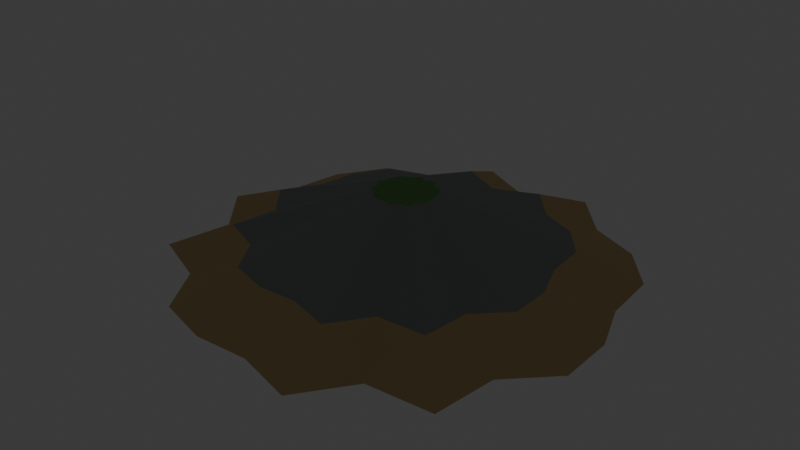 # Source: source.blend  (saved by Blender 5.2.44; exported with 4.5.12 LTS)
import bpy
from mathutils import Matrix  # noqa: F401  (used for matrix-valued properties, if any)

bpy.ops.wm.read_factory_settings(use_empty=True)
scene = bpy.context.scene
scene.name = 'Scene'

# ---- collections
col_collection = bpy.data.collections.new('Collection'); scene.collection.children.link(col_collection)
col_ships_rowboat = bpy.data.collections.new('ships-rowboat'); scene.collection.children.link(col_ships_rowboat)
col_ships_dinghy = bpy.data.collections.new('ships-dinghy'); scene.collection.children.link(col_ships_dinghy)
col_ships_cutter = bpy.data.collections.new('ships-cutter'); scene.collection.children.link(col_ships_cutter)
col_ships_sloop = bpy.data.collections.new('ships-sloop'); scene.collection.children.link(col_ships_sloop)
col_ships_schooner = bpy.data.collections.new('ships-schooner'); scene.collection.children.link(col_ships_schooner)
col_ships_brig = bpy.data.collections.new('ships-brig'); scene.collection.children.link(col_ships_brig)
col_ships_frigate = bpy.data.collections.new('ships-frigate'); scene.collection.children.link(col_ships_frigate)
col_ships_galleon = bpy.data.collections.new('ships-galleon'); scene.collection.children.link(col_ships_galleon)
col_ships_carrack = bpy.data.collections.new('ships-carrack'); scene.collection.children.link(col_ships_carrack)
col_ships_junk = bpy.data.collections.new('ships-junk'); scene.collection.children.link(col_ships_junk)
col_ships_fishing_boat = bpy.data.collections.new('ships-fishing-boat'); scene.collection.children.link(col_ships_fishing_boat)
col_ships_paddle_steamer = bpy.data.collections.new('ships-paddle-steamer'); scene.collection.children.link(col_ships_paddle_steamer)
col_ships_ocean_steamer = bpy.data.collections.new('ships-ocean-steamer'); scene.collection.children.link(col_ships_ocean_steamer)
col_ships_ironclad = bpy.data.collections.new('ships-ironclad'); scene.collection.children.link(col_ships_ironclad)
col_submarines_diving_capsule = bpy.data.collections.new('submarines-diving-capsule'); scene.collection.children.link(col_submarines_diving_capsule)
col_submarines_research_sub = bpy.data.collections.new('submarines-research-sub'); scene.collection.children.link(col_submarines_research_sub)
col_submarines_tandem_sub = bpy.data.collections.new('submarines-tandem-sub'); scene.collection.children.link(col_submarines_tandem_sub)
col_submarines_torpedo_sub = bpy.data.collections.new('submarines-torpedo-sub'); scene.collection.children.link(col_submarines_torpedo_sub)
col_submarines_cargo_sub = bpy.data.collections.new('submarines-cargo-sub'); scene.collection.children.link(col_submarines_cargo_sub)
col_submarines_steampunk_sub = bpy.data.collections.new('submarines-steampunk-sub'); scene.collection.children.link(col_submarines_steampunk_sub)
col_coast_island = bpy.data.collections.new('coast-island'); scene.collection.children.link(col_coast_island)
col_coast_atoll = bpy.data.collections.new('coast-atoll'); scene.collection.children.link(col_coast_atoll)
col_coast_rocky_island = bpy.data.collections.new('coast-rocky-island'); scene.collection.children.link(col_coast_rocky_island)

# ---- materials (node trees are filled in below, after node groups)
mat_poly_surface = bpy.data.materials.new('poly.surface')
mat_poly_metal = bpy.data.materials.new('poly.metal')
mat_poly_glass = bpy.data.materials.new('poly.glass')
mat_poly_light = bpy.data.materials.new('poly.light')

# ---- material node trees
mat_poly_surface.use_nodes = True; mat_poly_surface.node_tree.nodes.clear()
_N = mat_poly_surface.node_tree.nodes; _L = mat_poly_surface.node_tree.links
n0 = _N.new('ShaderNodeBsdfPrincipled'); n0.name = 'Principled BSDF'; n0.location = (-200, 100)
n0.inputs[2].default_value = 0.8
n0.inputs[10].default_value = 0.005
n1 = _N.new('ShaderNodeOutputMaterial'); n1.name = 'Material Output'; n1.location = (200, 100)
n2 = _N.new('ShaderNodeVertexColor'); n2.name = 'Palette'; n2.location = (0, 0)
n2.layer_name = 'Color'
_L.new(n0.outputs[0], n1.inputs[0])
_L.new(n2.outputs[0], n0.inputs[0])
n1.is_active_output = True
mat_poly_metal.use_nodes = True; mat_poly_metal.node_tree.nodes.clear()
_N = mat_poly_metal.node_tree.nodes; _L = mat_poly_metal.node_tree.links
n0 = _N.new('ShaderNodeBsdfPrincipled'); n0.name = 'Principled BSDF'; n0.location = (-200, 100)
n0.inputs[1].default_value = 0.5
n0.inputs[2].default_value = 0.4
n0.inputs[10].default_value = 0.005
n1 = _N.new('ShaderNodeOutputMaterial'); n1.name = 'Material Output'; n1.location = (200, 100)
n2 = _N.new('ShaderNodeVertexColor'); n2.name = 'Palette'; n2.location = (0, 0)
n2.layer_name = 'Color'
_L.new(n0.outputs[0], n1.inputs[0])
_L.new(n2.outputs[0], n0.inputs[0])
n1.is_active_output = True
mat_poly_glass.use_nodes = True; mat_poly_glass.node_tree.nodes.clear()
_N = mat_poly_glass.node_tree.nodes; _L = mat_poly_glass.node_tree.links
n0 = _N.new('ShaderNodeBsdfPrincipled'); n0.name = 'Principled BSDF'; n0.location = (-200, 100)
n0.inputs[1].default_value = 0.25
n0.inputs[2].default_value = 0.22
n0.inputs[10].default_value = 0.005
n1 = _N.new('ShaderNodeOutputMaterial'); n1.name = 'Material Output'; n1.location = (200, 100)
n2 = _N.new('ShaderNodeVertexColor'); n2.name = 'Palette'; n2.location = (0, 0)
n2.layer_name = 'Color'
_L.new(n0.outputs[0], n1.inputs[0])
_L.new(n2.outputs[0], n0.inputs[0])
n1.is_active_output = True
mat_poly_light.use_nodes = True; mat_poly_light.node_tree.nodes.clear()
_N = mat_poly_light.node_tree.nodes; _L = mat_poly_light.node_tree.links
n0 = _N.new('ShaderNodeBsdfPrincipled'); n0.name = 'Principled BSDF'; n0.location = (-200, 100)
n0.inputs[10].default_value = 0.005
n0.inputs[28].default_value = 1.5
n1 = _N.new('ShaderNodeOutputMaterial'); n1.name = 'Material Output'; n1.location = (200, 100)
n2 = _N.new('ShaderNodeVertexColor'); n2.name = 'Palette'; n2.location = (0, 0)
n2.layer_name = 'Color'
_L.new(n0.outputs[0], n1.inputs[0])
_L.new(n2.outputs[0], n0.inputs[0])
_L.new(n2.outputs[0], n0.inputs[27])
n1.is_active_output = True

# ---- world
world_world = bpy.data.worlds.new('World'); scene.world = world_world
world_world.use_nodes = True; world_world.node_tree.nodes.clear()
_N = world_world.node_tree.nodes; _L = world_world.node_tree.links
n0 = _N.new('ShaderNodeOutputWorld'); n0.name = 'World Output'; n0.location = (200, 100)
n1 = _N.new('ShaderNodeBackground'); n1.name = 'Background'; n1.location = (-200, 100)
n1.inputs[0].default_value = (0.05088, 0.05088, 0.05088, 1.0)
_L.new(n1.outputs[0], n0.inputs[0])
n0.is_active_output = True
world_world.color = (0.05088, 0.05088, 0.05088)
world_world.sun_shadow_jitter_overblur = 0.0

# ---- meshes
me_coast_rocky_island__body = bpy.data.meshes.new('coast-rocky-island__body')
me_coast_rocky_island__body.from_pydata([(7.0, 0.0, -0.7), (7.022, -1.881, -0.7), (5.641, -3.257, -0.7), (5.382, -5.382, -0.7), (3.191, -5.527, -0.7), (1.943, -7.251, -0.7), (4.104e-16, -6.702, -0.7), (-1.82, -6.792, -0.7), (-3.62, -6.27, -0.7), (-4.62, -4.62, -0.7), (-6.584, -3.801, -0.7), (-6.159, -1.65, -0.7), (-7.525, -9.215e-16, -0.7), (-6.447, 1.728, -0.7), (-6.117, 3.532, -0.7), (-5.099, 5.099, -0.7), (-3.278, 5.678, -0.7), (-1.965, 7.334, -0.7), (-1.171e-15, 6.373, -0.7), (1.952, 7.285, -0.7), (3.324, 5.757, -0.7), (5.017, 5.017, -0.7), (6.218, 3.59, -0.7), (6.355, 1.703, -0.7), (5.0, 0.0, 0.2), (5.015, -1.344, 0.2), (4.029, -2.326, 0.2), (3.844, -3.844, 0.2), (2.279, -3.948, 0.2), (1.388, -5.179, 0.2), (2.931e-16, -4.787, 0.2), (-1.3, -4.852, 0.2), (-2.586, -4.479, 0.2), (-3.3, -3.3, 0.2), (-4.703, -2.715, 0.2), (-4.4, -1.179, 0.2), (-5.375, -6.582e-16, 0.2), (-4.605, 1.234, 0.2), (-4.369, 2.523, 0.2), (-3.642, 3.642, 0.2), (-2.341, 4.055, 0.2), (-1.404, 5.238, 0.2), (-8.362e-16, 4.552, 0.2), (1.394, 5.203, 0.2), (2.374, 4.112, 0.2), (3.584, 3.584, 0.2), (4.442, 2.564, 0.2), (4.539, 1.216, 0.2), (1.0, 0.0, 1.8), (1.003, -0.2688, 1.8), (0.8058, -0.4652, 1.8), (0.7688, -0.7688, 1.8), (0.4559, -0.7896, 1.8), (0.2775, -1.036, 1.8), (5.863e-17, -0.9575, 1.8), (-0.26, -0.9703, 1.8), (-0.5172, -0.8957, 1.8), (-0.66, -0.66, 1.8), (-0.9406, -0.543, 1.8), (-0.8799, -0.2358, 1.8), (-1.075, -1.316e-16, 1.8), (-0.921, 0.2468, 1.8), (-0.8739, 0.5045, 1.8), (-0.7284, 0.7284, 1.8), (-0.4683, 0.8111, 1.8), (-0.2807, 1.048, 1.8), (-1.672e-16, 0.9104, 1.8), (0.2788, 1.041, 1.8), (0.4749, 0.8225, 1.8), (0.7167, 0.7167, 1.8), (0.8883, 0.5129, 1.8), (0.9078, 0.2433, 1.8), (7.0, 0.0, -0.7), (7.022, -1.881, -0.7), (5.641, -3.257, -0.7), (5.382, -5.382, -0.7), (3.191, -5.527, -0.7), (1.943, -7.251, -0.7), (4.104e-16, -6.702, -0.7), (-1.82, -6.792, -0.7), (-3.62, -6.27, -0.7), (-4.62, -4.62, -0.7), (-6.584, -3.801, -0.7), (-6.159, -1.65, -0.7), (-7.525, -9.215e-16, -0.7), (-6.447, 1.728, -0.7), (-6.117, 3.532, -0.7), (-5.099, 5.099, -0.7), (-3.278, 5.678, -0.7), (-1.965, 7.334, -0.7), (-1.171e-15, 6.373, -0.7), (1.952, 7.285, -0.7), (3.324, 5.757, -0.7), (5.017, 5.017, -0.7), (6.218, 3.59, -0.7), (6.355, 1.703, -0.7), (5.0, 0.0, 0.2), (5.015, -1.344, 0.2), (4.029, -2.326, 0.2), (3.844, -3.844, 0.2), (2.279, -3.948, 0.2), (1.388, -5.179, 0.2), (2.931e-16, -4.787, 0.2), (-1.3, -4.852, 0.2), (-2.586, -4.479, 0.2), (-3.3, -3.3, 0.2), (-4.703, -2.715, 0.2), (-4.4, -1.179, 0.2), (-5.375, -6.582e-16, 0.2), (-4.605, 1.234, 0.2), (-4.369, 2.523, 0.2), (-3.642, 3.642, 0.2), (-2.341, 4.055, 0.2), (-1.404, 5.238, 0.2), (-8.362e-16, 4.552, 0.2), (1.394, 5.203, 0.2), (2.374, 4.112, 0.2), (3.584, 3.584, 0.2), (4.442, 2.564, 0.2), (4.539, 1.216, 0.2), (1.0, 0.0, 1.8), (1.003, -0.2688, 1.8), (0.8058, -0.4652, 1.8), (0.7688, -0.7688, 1.8), (0.4559, -0.7896, 1.8), (0.2775, -1.036, 1.8), (5.863e-17, -0.9575, 1.8), (-0.26, -0.9703, 1.8), (-0.5172, -0.8957, 1.8), (-0.66, -0.66, 1.8), (-0.9406, -0.543, 1.8), (-0.8799, -0.2358, 1.8), (-1.075, -1.316e-16, 1.8), (-0.921, 0.2468, 1.8), (-0.8739, 0.5045, 1.8), (-0.7284, 0.7284, 1.8), (-0.4683, 0.8111, 1.8), (-0.2807, 1.048, 1.8), (-1.672e-16, 0.9104, 1.8), (0.2788, 1.041, 1.8), (0.4749, 0.8225, 1.8), (0.7167, 0.7167, 1.8), (0.8883, 0.5129, 1.8), (0.9078, 0.2433, 1.8), (7.0, 0.0, -0.7), (7.022, -1.881, -0.7), (5.641, -3.257, -0.7), (5.382, -5.382, -0.7), (3.191, -5.527, -0.7), (1.943, -7.251, -0.7), (4.104e-16, -6.702, -0.7), (-1.82, -6.792, -0.7), (-3.62, -6.27, -0.7), (-4.62, -4.62, -0.7), (-6.584, -3.801, -0.7), (-6.159, -1.65, -0.7), (-7.525, -9.215e-16, -0.7), (-6.447, 1.728, -0.7), (-6.117, 3.532, -0.7), (-5.099, 5.099, -0.7), (-3.278, 5.678, -0.7), (-1.965, 7.334, -0.7), (-1.171e-15, 6.373, -0.7), (1.952, 7.285, -0.7), (3.324, 5.757, -0.7), (5.017, 5.017, -0.7), (6.218, 3.59, -0.7), (6.355, 1.703, -0.7), (5.0, 0.0, 0.2), (5.015, -1.344, 0.2), (4.029, -2.326, 0.2), (3.844, -3.844, 0.2), (2.279, -3.948, 0.2), (1.388, -5.179, 0.2), (2.931e-16, -4.787, 0.2), (-1.3, -4.852, 0.2), (-2.586, -4.479, 0.2), (-3.3, -3.3, 0.2), (-4.703, -2.715, 0.2), (-4.4, -1.179, 0.2), (-5.375, -6.582e-16, 0.2), (-4.605, 1.234, 0.2), (-4.369, 2.523, 0.2), (-3.642, 3.642, 0.2), (-2.341, 4.055, 0.2), (-1.404, 5.238, 0.2), (-8.362e-16, 4.552, 0.2), (1.394, 5.203, 0.2), (2.374, 4.112, 0.2), (3.584, 3.584, 0.2), (4.442, 2.564, 0.2), (4.539, 1.216, 0.2), (1.0, 0.0, 1.8), (1.003, -0.2688, 1.8), (0.8058, -0.4652, 1.8), (0.7688, -0.7688, 1.8), (0.4559, -0.7896, 1.8), (0.2775, -1.036, 1.8), (5.863e-17, -0.9575, 1.8), (-0.26, -0.9703, 1.8), (-0.5172, -0.8957, 1.8), (-0.66, -0.66, 1.8), (-0.9406, -0.543, 1.8), (-0.8799, -0.2358, 1.8), (-1.075, -1.316e-16, 1.8), (-0.921, 0.2468, 1.8), (-0.8739, 0.5045, 1.8), (-0.7284, 0.7284, 1.8), (-0.4683, 0.8111, 1.8), (-0.2807, 1.048, 1.8), (-1.672e-16, 0.9104, 1.8), (0.2788, 1.041, 1.8), (0.4749, 0.8225, 1.8), (0.7167, 0.7167, 1.8), (0.8883, 0.5129, 1.8), (0.9078, 0.2433, 1.8)], [], [(0, 24, 25, 1), (1, 25, 26, 2), (2, 26, 27, 3), (3, 27, 28, 4), (4, 28, 29, 5), (5, 29, 30, 6), (6, 30, 31, 7), (7, 31, 32, 8), (8, 32, 33, 9), (9, 33, 34, 10), (10, 34, 35, 11), (11, 35, 36, 12), (12, 36, 37, 13), (13, 37, 38, 14), (14, 38, 39, 15), (15, 39, 40, 16), (16, 40, 41, 17), (17, 41, 42, 18), (18, 42, 43, 19), (19, 43, 44, 20), (20, 44, 45, 21), (21, 45, 46, 22), (22, 46, 47, 23), (23, 47, 24, 0), (96, 120, 121, 97), (97, 121, 122, 98), (98, 122, 123, 99), (99, 123, 124, 100), (100, 124, 125, 101), (101, 125, 126, 102), (102, 126, 127, 103), (103, 127, 128, 104), (104, 128, 129, 105), (105, 129, 130, 106), (106, 130, 131, 107), (107, 131, 132, 108), (108, 132, 133, 109), (109, 133, 134, 110), (110, 134, 135, 111), (111, 135, 136, 112), (112, 136, 137, 113), (113, 137, 138, 114), (114, 138, 139, 115), (115, 139, 140, 116), (116, 140, 141, 117), (117, 141, 142, 118), (118, 142, 143, 119), (119, 143, 120, 96), (192, 193, 194, 195, 196, 197, 198, 199, 200, 201, 202, 203, 204, 205, 206, 207, 208, 209, 210, 211, 212, 213, 214, 215)])
_ca = me_coast_rocky_island__body.color_attributes.new('Color', 'FLOAT_COLOR', 'CORNER')
_ca.data.foreach_set('color', [0.5972, 0.4342, 0.1946, 1.0, 0.5972, 0.4342, 0.1946, 1.0, 0.5972, 0.4342, 0.1946, 1.0, 0.5972, 0.4342, 0.1946, 1.0, 0.5972, 0.4342, 0.1946, 1.0, 0.5972, 0.4342, 0.1946, 1.0, 0.5972, 0.4342, 0.1946, 1.0, 0.5972, 0.4342, 0.1946, 1.0, 0.5972, 0.4342, 0.1946, 1.0, 0.5972, 0.4342, 0.1946, 1.0, 0.5972, 0.4342, 0.1946, 1.0, 0.5972, 0.4342, 0.1946, 1.0, 0.5972, 0.4342, 0.1946, 1.0, 0.5972, 0.4342, 0.1946, 1.0, 0.5972, 0.4342, 0.1946, 1.0, 0.5972, 0.4342, 0.1946, 1.0, 0.5972, 0.4342, 0.1946, 1.0, 0.5972, 0.4342, 0.1946, 1.0, 0.5972, 0.4342, 0.1946, 1.0, 0.5972, 0.4342, 0.1946, 1.0, 0.5972, 0.4342, 0.1946, 1.0, 0.5972, 0.4342, 0.1946, 1.0, 0.5972, 0.4342, 0.1946, 1.0, 0.5972, 0.4342, 0.1946, 1.0, 0.5972, 0.4342, 0.1946, 1.0, 0.5972, 0.4342, 0.1946, 1.0, 0.5972, 0.4342, 0.1946, 1.0, 0.5972, 0.4342, 0.1946, 1.0, 0.5972, 0.4342, 0.1946, 1.0, 0.5972, 0.4342, 0.1946, 1.0, 0.5972, 0.4342, 0.1946, 1.0, 0.5972, 0.4342, 0.1946, 1.0, 0.5972, 0.4342, 0.1946, 1.0, 0.5972, 0.4342, 0.1946, 1.0, 0.5972, 0.4342, 0.1946, 1.0, 0.5972, 0.4342, 0.1946, 1.0, 0.5972, 0.4342, 0.1946, 1.0, 0.5972, 0.4342, 0.1946, 1.0, 0.5972, 0.4342, 0.1946, 1.0, 0.5972, 0.4342, 0.1946, 1.0, 0.5972, 0.4342, 0.1946, 1.0, 0.5972, 0.4342, 0.1946, 1.0, 0.5972, 0.4342, 0.1946, 1.0, 0.5972, 0.4342, 0.1946, 1.0, 0.5972, 0.4342, 0.1946, 1.0, 0.5972, 0.4342, 0.1946, 1.0, 0.5972, 0.4342, 0.1946, 1.0, 0.5972, 0.4342, 0.1946, 1.0, 0.5972, 0.4342, 0.1946, 1.0, 0.5972, 0.4342, 0.1946, 1.0, 0.5972, 0.4342, 0.1946, 1.0, 0.5972, 0.4342, 0.1946, 1.0, 0.5972, 0.4342, 0.1946, 1.0, 0.5972, 0.4342, 0.1946, 1.0, 0.5972, 0.4342, 0.1946, 1.0, 0.5972, 0.4342, 0.1946, 1.0, 0.5972, 0.4342, 0.1946, 1.0, 0.5972, 0.4342, 0.1946, 1.0, 0.5972, 0.4342, 0.1946, 1.0, 0.5972, 0.4342, 0.1946, 1.0, 0.5972, 0.4342, 0.1946, 1.0, 0.5972, 0.4342, 0.1946, 1.0, 0.5972, 0.4342, 0.1946, 1.0, 0.5972, 0.4342, 0.1946, 1.0, 0.5972, 0.4342, 0.1946, 1.0, 0.5972, 0.4342, 0.1946, 1.0, 0.5972, 0.4342, 0.1946, 1.0, 0.5972, 0.4342, 0.1946, 1.0, 0.5972, 0.4342, 0.1946, 1.0, 0.5972, 0.4342, 0.1946, 1.0, 0.5972, 0.4342, 0.1946, 1.0, 0.5972, 0.4342, 0.1946, 1.0, 0.5972, 0.4342, 0.1946, 1.0, 0.5972, 0.4342, 0.1946, 1.0, 0.5972, 0.4342, 0.1946, 1.0, 0.5972, 0.4342, 0.1946, 1.0, 0.5972, 0.4342, 0.1946, 1.0, 0.5972, 0.4342, 0.1946, 1.0, 0.5972, 0.4342, 0.1946, 1.0, 0.5972, 0.4342, 0.1946, 1.0, 0.5972, 0.4342, 0.1946, 1.0, 0.5972, 0.4342, 0.1946, 1.0, 0.5972, 0.4342, 0.1946, 1.0, 0.5972, 0.4342, 0.1946, 1.0, 0.5972, 0.4342, 0.1946, 1.0, 0.5972, 0.4342, 0.1946, 1.0, 0.5972, 0.4342, 0.1946, 1.0, 0.5972, 0.4342, 0.1946, 1.0, 0.5972, 0.4342, 0.1946, 1.0, 0.5972, 0.4342, 0.1946, 1.0, 0.5972, 0.4342, 0.1946, 1.0, 0.5972, 0.4342, 0.1946, 1.0, 0.5972, 0.4342, 0.1946, 1.0, 0.5972, 0.4342, 0.1946, 1.0, 0.5972, 0.4342, 0.1946, 1.0, 0.5972, 0.4342, 0.1946, 1.0, 0.2705, 0.3005, 0.2831, 1.0, 0.2705, 0.3005, 0.2831, 1.0, 0.2705, 0.3005, 0.2831, 1.0, 0.2705, 0.3005, 0.2831, 1.0, 0.2705, 0.3005, 0.2831, 1.0, 0.2705, 0.3005, 0.2831, 1.0, 0.2705, 0.3005, 0.2831, 1.0, 0.2705, 0.3005, 0.2831, 1.0, 0.2705, 0.3005, 0.2831, 1.0, 0.2705, 0.3005, 0.2831, 1.0, 0.2705, 0.3005, 0.2831, 1.0, 0.2705, 0.3005, 0.2831, 1.0, 0.2705, 0.3005, 0.2831, 1.0, 0.2705, 0.3005, 0.2831, 1.0, 0.2705, 0.3005, 0.2831, 1.0, 0.2705, 0.3005, 0.2831, 1.0, 0.2705, 0.3005, 0.2831, 1.0, 0.2705, 0.3005, 0.2831, 1.0, 0.2705, 0.3005, 0.2831, 1.0, 0.2705, 0.3005, 0.2831, 1.0, 0.2705, 0.3005, 0.2831, 1.0, 0.2705, 0.3005, 0.2831, 1.0, 0.2705, 0.3005, 0.2831, 1.0, 0.2705, 0.3005, 0.2831, 1.0, 0.2705, 0.3005, 0.2831, 1.0, 0.2705, 0.3005, 0.2831, 1.0, 0.2705, 0.3005, 0.2831, 1.0, 0.2705, 0.3005, 0.2831, 1.0, 0.2705, 0.3005, 0.2831, 1.0, 0.2705, 0.3005, 0.2831, 1.0, 0.2705, 0.3005, 0.2831, 1.0, 0.2705, 0.3005, 0.2831, 1.0, 0.2705, 0.3005, 0.2831, 1.0, 0.2705, 0.3005, 0.2831, 1.0, 0.2705, 0.3005, 0.2831, 1.0, 0.2705, 0.3005, 0.2831, 1.0, 0.2705, 0.3005, 0.2831, 1.0, 0.2705, 0.3005, 0.2831, 1.0, 0.2705, 0.3005, 0.2831, 1.0, 0.2705, 0.3005, 0.2831, 1.0, 0.2705, 0.3005, 0.2831, 1.0, 0.2705, 0.3005, 0.2831, 1.0, 0.2705, 0.3005, 0.2831, 1.0, 0.2705, 0.3005, 0.2831, 1.0, 0.2705, 0.3005, 0.2831, 1.0, 0.2705, 0.3005, 0.2831, 1.0, 0.2705, 0.3005, 0.2831, 1.0, 0.2705, 0.3005, 0.2831, 1.0, 0.2705, 0.3005, 0.2831, 1.0, 0.2705, 0.3005, 0.2831, 1.0, 0.2705, 0.3005, 0.2831, 1.0, 0.2705, 0.3005, 0.2831, 1.0, 0.2705, 0.3005, 0.2831, 1.0, 0.2705, 0.3005, 0.2831, 1.0, 0.2705, 0.3005, 0.2831, 1.0, 0.2705, 0.3005, 0.2831, 1.0, 0.2705, 0.3005, 0.2831, 1.0, 0.2705, 0.3005, 0.2831, 1.0, 0.2705, 0.3005, 0.2831, 1.0, 0.2705, 0.3005, 0.2831, 1.0, 0.2705, 0.3005, 0.2831, 1.0, 0.2705, 0.3005, 0.2831, 1.0, 0.2705, 0.3005, 0.2831, 1.0, 0.2705, 0.3005, 0.2831, 1.0, 0.2705, 0.3005, 0.2831, 1.0, 0.2705, 0.3005, 0.2831, 1.0, 0.2705, 0.3005, 0.2831, 1.0, 0.2705, 0.3005, 0.2831, 1.0, 0.2705, 0.3005, 0.2831, 1.0, 0.2705, 0.3005, 0.2831, 1.0, 0.2705, 0.3005, 0.2831, 1.0, 0.2705, 0.3005, 0.2831, 1.0, 0.2705, 0.3005, 0.2831, 1.0, 0.2705, 0.3005, 0.2831, 1.0, 0.2705, 0.3005, 0.2831, 1.0, 0.2705, 0.3005, 0.2831, 1.0, 0.2705, 0.3005, 0.2831, 1.0, 0.2705, 0.3005, 0.2831, 1.0, 0.2705, 0.3005, 0.2831, 1.0, 0.2705, 0.3005, 0.2831, 1.0, 0.2705, 0.3005, 0.2831, 1.0, 0.2705, 0.3005, 0.2831, 1.0, 0.2705, 0.3005, 0.2831, 1.0, 0.2705, 0.3005, 0.2831, 1.0, 0.2705, 0.3005, 0.2831, 1.0, 0.2705, 0.3005, 0.2831, 1.0, 0.2705, 0.3005, 0.2831, 1.0, 0.2705, 0.3005, 0.2831, 1.0, 0.2705, 0.3005, 0.2831, 1.0, 0.2705, 0.3005, 0.2831, 1.0, 0.2705, 0.3005, 0.2831, 1.0, 0.2705, 0.3005, 0.2831, 1.0, 0.2705, 0.3005, 0.2831, 1.0, 0.2705, 0.3005, 0.2831, 1.0, 0.2705, 0.3005, 0.2831, 1.0, 0.2705, 0.3005, 0.2831, 1.0, 0.1413, 0.3278, 0.09084, 1.0, 0.1413, 0.3278, 0.09084, 1.0, 0.1413, 0.3278, 0.09084, 1.0, 0.1413, 0.3278, 0.09084, 1.0, 0.1413, 0.3278, 0.09084, 1.0, 0.1413, 0.3278, 0.09084, 1.0, 0.1413, 0.3278, 0.09084, 1.0, 0.1413, 0.3278, 0.09084, 1.0, 0.1413, 0.3278, 0.09084, 1.0, 0.1413, 0.3278, 0.09084, 1.0, 0.1413, 0.3278, 0.09084, 1.0, 0.1413, 0.3278, 0.09084, 1.0, 0.1413, 0.3278, 0.09084, 1.0, 0.1413, 0.3278, 0.09084, 1.0, 0.1413, 0.3278, 0.09084, 1.0, 0.1413, 0.3278, 0.09084, 1.0, 0.1413, 0.3278, 0.09084, 1.0, 0.1413, 0.3278, 0.09084, 1.0, 0.1413, 0.3278, 0.09084, 1.0, 0.1413, 0.3278, 0.09084, 1.0, 0.1413, 0.3278, 0.09084, 1.0, 0.1413, 0.3278, 0.09084, 1.0, 0.1413, 0.3278, 0.09084, 1.0, 0.1413, 0.3278, 0.09084, 1.0])
me_coast_rocky_island__body.materials.append(mat_poly_surface)
me_coast_rocky_island__body.materials.append(mat_poly_metal)
me_coast_rocky_island__body.materials.append(mat_poly_glass)
me_coast_rocky_island__body.materials.append(mat_poly_light)
me_coast_rocky_island__body.update()

# ---- objects
ob_coast_rocky_island = bpy.data.objects.new('coast-rocky-island', None)
ob_coast_rocky_island__body = bpy.data.objects.new('coast-rocky-island__body', me_coast_rocky_island__body)

# ---- transforms, parenting, visibility, modifiers, constraints
ob_coast_rocky_island.location = (0.0, 0.0, 0.0)
ob_coast_rocky_island__body.parent = ob_coast_rocky_island
ob_coast_rocky_island__body.location = (0.0, 0.0, 0.0)

# ---- collection membership
col_coast_rocky_island.objects.link(ob_coast_rocky_island)
col_coast_rocky_island.objects.link(ob_coast_rocky_island__body)

# ---- scene / render settings (as saved in the file)
scene.frame_start = 1; scene.frame_end = 250; scene.frame_set(1)
scene.render.engine = 'BLENDER_EEVEE_NEXT'
scene.render.fps = 30
scene.render.bake_bias = 0.0
scene.render.bake_samples = 0
scene.render.compositor_device = 'GPU'
scene.eevee.use_volume_custom_range = False
scene.eevee.fast_gi_thickness_near = 0.1
scene.eevee.fast_gi_thickness_far = 0.0
scene.eevee.ray_tracing_options.screen_trace_thickness = 0.1
bpy.context.view_layer.update()

# ---- added for rendering (the .blend has no active camera): camera
cam_auto = bpy.data.cameras.new('AutoCamera')
cam_auto.lens = 50.0
cam_auto.sensor_width = 36.0
cam_auto.clip_end = 1000.0
ob_auto_camera = bpy.data.objects.new('AutoCamera', cam_auto)
scene.collection.objects.link(ob_auto_camera)
ob_auto_camera.location = (18.9465, -22.9961, 15.9084)
ob_auto_camera.rotation_euler = (1.09748, -7.21219e-08, 0.694738)
scene.camera = ob_auto_camera
bpy.context.view_layer.update()
